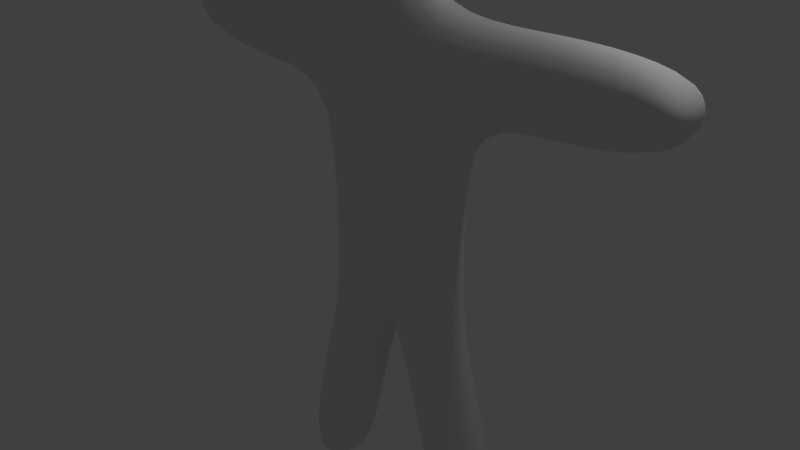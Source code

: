 # Source: Gingerbreadmanmodel1.blend  (saved by Blender 2.72.0; exported with 4.5.12 LTS)
import bpy
from mathutils import Matrix  # noqa: F401  (used for matrix-valued properties, if any)

bpy.ops.wm.read_factory_settings(use_empty=True)
scene = bpy.context.scene
scene.name = 'Scene'

# ---- collections
col_collection_1 = bpy.data.collections.new('Collection 1'); scene.collection.children.link(col_collection_1)

# ---- materials (node trees are filled in below, after node groups)
mat_material = bpy.data.materials.new('Material')
mat_material.alpha_threshold = 0.0
mat_material.use_transparent_shadow = False
mat_material.roughness = 0.5
mat_material.line_color = (0.0, 0.0, 0.0, 1.0)

# ---- material node trees

# ---- world
world_world = bpy.data.worlds.new('World'); scene.world = world_world
world_world.color = (0.05088, 0.05088, 0.05088)
world_world.use_sun_shadow = False
world_world.sun_shadow_jitter_overblur = 0.0
world_world.cycles.sampling_method = 'MANUAL'
world_world.cycles.sample_map_resolution = 256

# ---- cameras
cam_camera = bpy.data.cameras.new('Camera')
cam_camera.clip_end = 100.0
cam_camera.lens = 35.0
cam_camera.sensor_width = 32.0
cam_camera.sensor_height = 18.0
cam_camera.ortho_scale = 7.314
cam_camera.dof.focus_distance = 0.0
cam_camera.dof.aperture_fstop = 128.0

# ---- lights
light_lamp = bpy.data.lights.new('Lamp', 'POINT')
light_lamp.transmission_factor = 0.0
light_lamp.cutoff_distance = 30.0
light_lamp.energy = 100.0
light_lamp.shadow_buffer_clip_start = 1.001
light_lamp.shadow_soft_size = 0.1
light_lamp.shadow_maximum_resolution = 0.006
light_lamp.use_absolute_resolution = True
light_lamp.cycles.use_multiple_importance_sampling = False

# ---- meshes
me_cube = bpy.data.meshes.new('Cube')
me_cube.from_pydata([(1.1, 0.0, 2.0), (1.0, 0.0, -0.7), (1.6, 0.0, -2.2), (2.0, 0.0, -4.0), (1.4, 0.0, -4.2), (0.9, 0.0, -4.0), (0.5, 0.0, -3.0), (2.2, 0.0, 2.073), (3.8, 0.0, 2.215), (4.0, 0.0, 2.915), (3.4, 0.0, 3.215), (2.3, 0.0, 3.273), (1.0, 0.0, 3.2), (0.5, 0.0, 3.5), (1.2, 0.0, 4.0), (1.4, 0.0, 4.8), (1.2, 0.0, 5.5), (0.5, 0.0, 6.2), (-1.1, 0.0, 2.0), (-1.0, 0.0, -0.7), (-1.6, 0.0, -2.2), (-2.0, 0.0, -4.0), (-1.4, 0.0, -4.2), (-0.9, 0.0, -4.0), (-0.5, 0.0, -3.0), (0.0, 0.0, -0.416), (-2.2, 0.0, 2.009), (-3.8, 0.0, 2.134), (-4.0, 0.0, 2.834), (-3.4, 0.0, 3.134), (-2.3, 0.0, 3.209), (-1.0, 0.0, 3.2), (-0.5, 0.0, 3.5), (-1.2, 0.0, 4.0), (-1.4, 0.0, 4.8), (-1.2, 0.0, 5.5), (-0.5, 0.0, 6.2), (1.1, 0.6932, 2.0), (1.0, 0.6932, -0.7), (1.6, 0.6932, -2.2), (2.0, 0.6932, -4.0), (1.4, 0.6932, -4.2), (0.9, 0.6932, -4.0), (0.5, 0.6932, -3.0), (2.2, 0.6932, 2.073), (3.8, 0.6932, 2.215), (4.0, 0.6932, 2.915), (3.4, 0.6932, 3.215), (2.3, 0.6932, 3.273), (1.0, 0.6932, 3.2), (0.5, 0.6932, 3.5), (1.2, 0.6932, 4.0), (1.4, 0.6932, 4.8), (1.2, 0.6932, 5.5), (0.5, 0.6932, 6.2), (-1.1, 0.6932, 2.0), (-1.0, 0.6932, -0.7), (-1.6, 0.6932, -2.2), (-2.0, 0.6932, -4.0), (-1.4, 0.6932, -4.2), (-0.9, 0.6932, -4.0), (-0.5, 0.6932, -3.0), (0.0, 0.6932, -0.416), (-2.2, 0.6932, 2.009), (-3.8, 0.6932, 2.134), (-4.0, 0.6932, 2.834), (-3.4, 0.6932, 3.134), (-2.3, 0.6932, 3.209), (-1.0, 0.6932, 3.2), (-0.5, 0.6932, 3.5), (-1.2, 0.6932, 4.0), (-1.4, 0.6932, 4.8), (-1.2, 0.6932, 5.5), (-0.5, 0.6932, 6.2), (-2.2, 0.6932, 2.009), (-2.2, 0.0, 2.009), (-2.3, 0.0, 3.209), (-2.3, 0.6932, 3.209)], [], [(10, 8, 9), (10, 11, 7, 8), (11, 12, 0, 7), (18, 25, 0), (18, 0, 12, 31), (31, 12, 13, 32), (32, 13, 14, 33), (33, 14, 15, 34), (34, 15, 16, 35), (36, 35, 16, 17), (31, 76, 75, 18), (29, 28, 27), (29, 27, 26, 30), (0, 25, 1), (25, 6, 2, 1), (3, 5, 4), (5, 3, 2, 6), (18, 19, 25), (25, 19, 20, 24), (21, 22, 23), (23, 24, 20, 21), (47, 46, 45), (47, 45, 44, 48), (48, 44, 37, 49), (55, 37, 62), (55, 68, 49, 37), (68, 69, 50, 49), (69, 70, 51, 50), (70, 71, 52, 51), (71, 72, 53, 52), (36, 17, 54, 73), (73, 54, 53, 72), (68, 55, 74, 77), (66, 64, 65), (66, 67, 63, 64), (37, 38, 62), (62, 38, 39, 43), (40, 41, 42), (42, 43, 39, 40), (55, 62, 56), (62, 61, 57, 56), (58, 60, 59), (60, 58, 57, 61), (15, 14, 51, 52), (31, 32, 69, 68), (0, 1, 38, 37), (26, 27, 64, 63), (24, 23, 60, 61), (12, 11, 48, 49), (35, 36, 73, 72), (9, 8, 45, 46), (29, 30, 67, 66), (4, 5, 42, 41), (21, 20, 57, 58), (16, 15, 52, 53), (32, 33, 70, 69), (1, 2, 39, 38), (18, 75, 74, 55), (13, 12, 49, 50), (25, 24, 61, 62), (8, 7, 44, 45), (28, 29, 66, 65), (22, 21, 58, 59), (5, 6, 43, 42), (33, 34, 71, 70), (11, 10, 47, 48), (17, 16, 53, 54), (2, 3, 40, 39), (19, 18, 55, 56), (14, 13, 50, 51), (76, 31, 68, 77), (7, 0, 37, 44), (27, 28, 65, 64), (6, 25, 62, 43), (23, 22, 59, 60), (34, 35, 72, 71), (10, 9, 46, 47), (20, 19, 56, 57), (3, 4, 41, 40)])
me_cube.polygons.foreach_set('use_smooth', [True] * 79)
me_cube.materials.append(mat_material)
me_cube.use_remesh_preserve_volume = False
me_cube.use_remesh_preserve_attributes = False
me_cube.use_mirror_vertex_groups = False
me_cube.update()

# ---- objects
ob_cube = bpy.data.objects.new('Cube', me_cube)
ob_lamp = bpy.data.objects.new('Lamp', light_lamp)
ob_camera = bpy.data.objects.new('Camera', cam_camera)

# ---- transforms, parenting, visibility, modifiers, constraints
ob_cube.location = (0.1, 0.0, 0.0)
ob_cube.lock_rotations_4d = False
ob_cube.empty_display_type = 'ARROWS'
ob_cube.lineart.crease_threshold = 0.0
_m = ob_cube.modifiers.new('Subsurf', 'SUBSURF')
_m.uv_smooth = 'PRESERVE_CORNERS'
_m.quality = 2
_m.levels = 2
_m.show_only_control_edges = False
ob_lamp.location = (4.076, 1.005, 5.904)
ob_lamp.rotation_euler = (0.6503, 0.05522, 1.866)
ob_lamp.lock_rotations_4d = False
ob_lamp.empty_display_type = 'ARROWS'
ob_lamp.color = (0.0, 0.0, 0.0, 0.0)
ob_lamp.lineart.crease_threshold = 0.0
ob_camera.location = (7.481, -6.508, 5.344)
ob_camera.rotation_euler = (1.109, 0.01082, 0.8149)
ob_camera.lock_rotations_4d = False
ob_camera.empty_display_type = 'ARROWS'
ob_camera.color = (0.0, 0.0, 0.0, 0.0)
ob_camera.display_type = 'WIRE'
ob_camera.lineart.crease_threshold = 0.0

# ---- collection membership
col_collection_1.objects.link(ob_cube)
col_collection_1.objects.link(ob_lamp)
col_collection_1.objects.link(ob_camera)

# ---- scene / render settings (as saved in the file)
scene.camera = ob_camera
scene.frame_start = 1; scene.frame_end = 250; scene.frame_set(1)
scene.render.engine = 'BLENDER_EEVEE_NEXT'
scene.render.resolution_percentage = 50
scene.render.dither_intensity = 0.0
scene.cycles.use_denoising = False
scene.cycles.samples = 10
scene.cycles.sampling_pattern = 'TABULATED_SOBOL'
scene.cycles.light_sampling_threshold = 0.0
scene.cycles.use_adaptive_sampling = False
scene.cycles.use_light_tree = False
scene.cycles.blur_glossy = 0.0
scene.cycles.pixel_filter_type = 'GAUSSIAN'
scene.cycles.sample_clamp_indirect = 0.0
scene.view_settings.view_transform = 'Standard'
bpy.context.view_layer.update()
